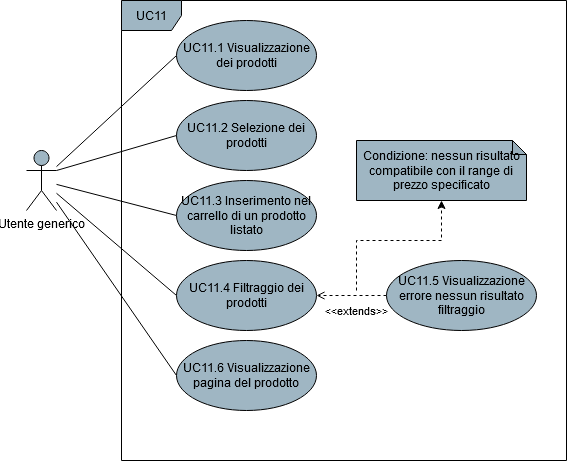

The diagram above was exported from draw.io. Its source (the exported page's mxGraphModel, read from the mxfile embedded in the PNG):
<mxGraphModel dx="1038" dy="547" grid="1" gridSize="10" guides="1" tooltips="1" connect="1" arrows="1" fold="1" page="1" pageScale="1" pageWidth="850" pageHeight="1100" math="0" shadow="0">
  <root>
    <mxCell id="0" />
    <mxCell id="1" parent="0" />
    <mxCell id="91bnOnWIWstpu17TpPb4-4" style="rounded=0;orthogonalLoop=1;jettySize=auto;html=1;entryX=0;entryY=0.5;entryDx=0;entryDy=0;endArrow=none;endFill=0;" parent="1" source="91bnOnWIWstpu17TpPb4-1" target="91bnOnWIWstpu17TpPb4-3" edge="1">
      <mxGeometry relative="1" as="geometry" />
    </mxCell>
    <mxCell id="bLCyY0Xk3GY4FDAfaLq9-7" style="edgeStyle=none;rounded=0;orthogonalLoop=1;jettySize=auto;html=1;entryX=0;entryY=0.5;entryDx=0;entryDy=0;endArrow=none;endFill=0;" parent="1" source="91bnOnWIWstpu17TpPb4-1" target="bLCyY0Xk3GY4FDAfaLq9-1" edge="1">
      <mxGeometry relative="1" as="geometry" />
    </mxCell>
    <mxCell id="bLCyY0Xk3GY4FDAfaLq9-8" style="edgeStyle=none;rounded=0;orthogonalLoop=1;jettySize=auto;html=1;entryX=0;entryY=0.5;entryDx=0;entryDy=0;endArrow=none;endFill=0;" parent="1" source="91bnOnWIWstpu17TpPb4-1" target="bLCyY0Xk3GY4FDAfaLq9-2" edge="1">
      <mxGeometry relative="1" as="geometry" />
    </mxCell>
    <mxCell id="bLCyY0Xk3GY4FDAfaLq9-9" style="edgeStyle=none;rounded=0;orthogonalLoop=1;jettySize=auto;html=1;entryX=0;entryY=0.5;entryDx=0;entryDy=0;endArrow=none;endFill=0;" parent="1" source="91bnOnWIWstpu17TpPb4-1" target="bLCyY0Xk3GY4FDAfaLq9-3" edge="1">
      <mxGeometry relative="1" as="geometry" />
    </mxCell>
    <mxCell id="91bnOnWIWstpu17TpPb4-1" value="Utente generico" style="shape=umlActor;verticalLabelPosition=bottom;verticalAlign=top;html=1;fillColor=#9FB6C3;" parent="1" vertex="1">
      <mxGeometry x="180" y="370" width="30" height="60" as="geometry" />
    </mxCell>
    <mxCell id="91bnOnWIWstpu17TpPb4-2" value="UC11" style="shape=umlFrame;whiteSpace=wrap;html=1;fillColor=#9FB6C3;" parent="1" vertex="1">
      <mxGeometry x="275" y="220" width="445" height="460" as="geometry" />
    </mxCell>
    <mxCell id="91bnOnWIWstpu17TpPb4-3" value="UC11.1 Visualizzazione dei prodotti" style="ellipse;whiteSpace=wrap;html=1;fillColor=#9FB6C3;" parent="1" vertex="1">
      <mxGeometry x="330" y="240" width="140" height="70" as="geometry" />
    </mxCell>
    <mxCell id="bLCyY0Xk3GY4FDAfaLq9-1" value="UC11.3 Inserimento nel carrello di un prodotto listato" style="ellipse;whiteSpace=wrap;html=1;fillColor=#9FB6C3;" parent="1" vertex="1">
      <mxGeometry x="330" y="400" width="140" height="70" as="geometry" />
    </mxCell>
    <mxCell id="bLCyY0Xk3GY4FDAfaLq9-2" value="UC11.4 Filtraggio dei prodotti" style="ellipse;whiteSpace=wrap;html=1;fillColor=#9FB6C3;" parent="1" vertex="1">
      <mxGeometry x="330" y="480" width="140" height="70" as="geometry" />
    </mxCell>
    <mxCell id="bLCyY0Xk3GY4FDAfaLq9-3" value="UC11.6 Visualizzazione pagina del prodotto" style="ellipse;whiteSpace=wrap;html=1;fillColor=#9FB6C3;" parent="1" vertex="1">
      <mxGeometry x="330" y="560" width="140" height="70" as="geometry" />
    </mxCell>
    <mxCell id="JuWAqdXWm7eo5UUlqVex-5" value="&amp;lt;&amp;lt;extends&amp;gt;&amp;gt;" style="edgeStyle=orthogonalEdgeStyle;rounded=0;orthogonalLoop=1;jettySize=auto;html=1;exitX=0;exitY=0.5;exitDx=0;exitDy=0;entryX=1;entryY=0.5;entryDx=0;entryDy=0;endArrow=open;endFill=0;dashed=1;verticalAlign=bottom;align=center;" parent="1" source="JuWAqdXWm7eo5UUlqVex-1" target="bLCyY0Xk3GY4FDAfaLq9-2" edge="1">
      <mxGeometry x="-0.1429" y="25" relative="1" as="geometry">
        <mxPoint x="470" y="675" as="targetPoint" />
        <mxPoint as="offset" />
      </mxGeometry>
    </mxCell>
    <mxCell id="JuWAqdXWm7eo5UUlqVex-1" value="UC11.5 Visualizzazione errore nessun risultato filtraggio" style="ellipse;whiteSpace=wrap;html=1;fillColor=#9FB6C3;" parent="1" vertex="1">
      <mxGeometry x="540" y="480" width="150" height="70" as="geometry" />
    </mxCell>
    <mxCell id="JuWAqdXWm7eo5UUlqVex-3" value="Condizione: nessun risultato compatibile con il range di prezzo specificato" style="shape=note;whiteSpace=wrap;html=1;backgroundOutline=1;darkOpacity=0.05;size=14;fillColor=#9FB6C3;" parent="1" vertex="1">
      <mxGeometry x="510" y="360" width="170" height="60" as="geometry" />
    </mxCell>
    <mxCell id="JuWAqdXWm7eo5UUlqVex-6" value="" style="endArrow=classic;html=1;dashed=1;align=center;entryX=0.5;entryY=1;entryDx=0;entryDy=0;entryPerimeter=0;edgeStyle=orthogonalEdgeStyle;rounded=0;" parent="1" target="JuWAqdXWm7eo5UUlqVex-3" edge="1">
      <mxGeometry width="50" height="50" relative="1" as="geometry">
        <mxPoint x="510" y="510" as="sourcePoint" />
        <mxPoint x="430" y="560" as="targetPoint" />
        <Array as="points">
          <mxPoint x="510" y="460" />
          <mxPoint x="595" y="460" />
        </Array>
      </mxGeometry>
    </mxCell>
    <mxCell id="RqS1Rowr6rvXe4t9_wHc-1" value="UC11.2 Selezione dei prodotti" style="ellipse;whiteSpace=wrap;html=1;fillColor=#9FB6C3;" vertex="1" parent="1">
      <mxGeometry x="330" y="320" width="140" height="70" as="geometry" />
    </mxCell>
    <mxCell id="RqS1Rowr6rvXe4t9_wHc-3" style="rounded=0;orthogonalLoop=1;jettySize=auto;html=1;entryX=0;entryY=0.5;entryDx=0;entryDy=0;endArrow=none;endFill=0;exitX=1;exitY=0.3333333333333333;exitDx=0;exitDy=0;exitPerimeter=0;" edge="1" parent="1" source="91bnOnWIWstpu17TpPb4-1" target="RqS1Rowr6rvXe4t9_wHc-1">
      <mxGeometry relative="1" as="geometry">
        <mxPoint x="110" y="330.5511111111111" as="sourcePoint" />
        <mxPoint x="230" y="219.44" as="targetPoint" />
      </mxGeometry>
    </mxCell>
  </root>
</mxGraphModel>